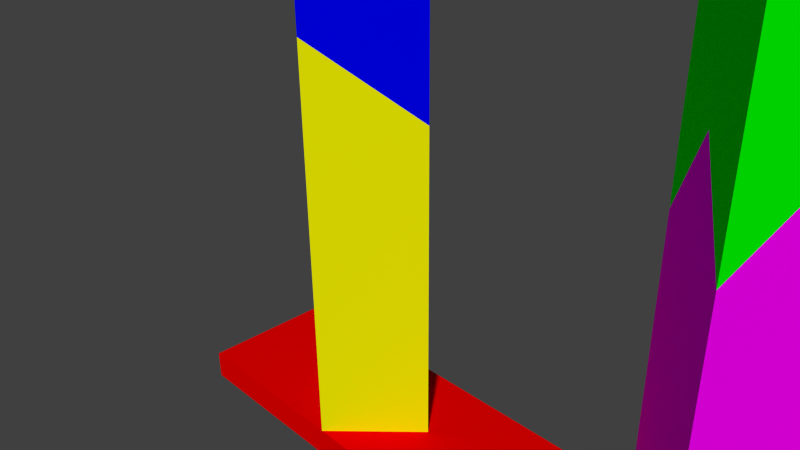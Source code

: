 # Source: DNACartoon.blend  (saved by Blender 2.74.0; exported with 4.5.12 LTS)
import bpy
from mathutils import Matrix  # noqa: F401  (used for matrix-valued properties, if any)

bpy.ops.wm.read_factory_settings(use_empty=True)
scene = bpy.context.scene
scene.name = 'Scene'

# ---- collections
col_collection_1 = bpy.data.collections.new('Collection 1'); scene.collection.children.link(col_collection_1)

# ---- materials (node trees are filled in below, after node groups)
mat_material_red = bpy.data.materials.new('Material.Red')
mat_material_red.alpha_threshold = 0.0
mat_material_red.diffuse_color = (0.7991, 0.0, 0.0, 1.0)
mat_material_red.specular_color = (0.7991, 0.0, 0.0)
mat_material_red.roughness = 0.5
mat_material_green = bpy.data.materials.new('Material.Green')
mat_material_green.alpha_threshold = 0.0
mat_material_green.diffuse_color = (0.0, 0.7991, 0.0, 1.0)
mat_material_green.specular_color = (0.0, 0.7991, 0.0)
mat_material_green.roughness = 0.5
mat_material_magenta = bpy.data.materials.new('Material.Magenta')
mat_material_magenta.alpha_threshold = 0.0
mat_material_magenta.diffuse_color = (0.7991, 0.0, 0.7991, 1.0)
mat_material_magenta.specular_color = (0.7991, 0.0, 0.7991)
mat_material_magenta.roughness = 0.5
mat_material_blue = bpy.data.materials.new('Material.Blue')
mat_material_blue.alpha_threshold = 0.0
mat_material_blue.diffuse_color = (0.0, 0.0, 0.7991, 1.0)
mat_material_blue.roughness = 0.5
mat_material_yellow = bpy.data.materials.new('Material.Yellow')
mat_material_yellow.alpha_threshold = 0.0
mat_material_yellow.diffuse_color = (0.8, 0.8, 0.0, 1.0)
mat_material_yellow.specular_color = (0.7991, 0.7991, 0.0)
mat_material_yellow.roughness = 0.5

# ---- material node trees
mat_material_red.use_nodes = True; mat_material_red.node_tree.nodes.clear()
_N = mat_material_red.node_tree.nodes; _L = mat_material_red.node_tree.links
n0 = _N.new('ShaderNodeOutputMaterial'); n0.name = 'Material Output'; n0.location = (300, 300)
n1 = _N.new('ShaderNodeBsdfDiffuse'); n1.name = 'Diffuse BSDF'; n1.location = (10, 300)
n1.inputs[0].default_value = (0.8, 0.0, 0.0, 1.0)
_L.new(n1.outputs[0], n0.inputs[0])
n0.is_active_output = True
mat_material_green.use_nodes = True; mat_material_green.node_tree.nodes.clear()
_N = mat_material_green.node_tree.nodes; _L = mat_material_green.node_tree.links
n0 = _N.new('ShaderNodeOutputMaterial'); n0.name = 'Material Output'; n0.location = (300, 300)
n1 = _N.new('ShaderNodeBsdfDiffuse'); n1.name = 'Diffuse BSDF'; n1.location = (10, 300)
n1.inputs[0].default_value = (0.0, 0.8, 0.0, 1.0)
_L.new(n1.outputs[0], n0.inputs[0])
n0.is_active_output = True
mat_material_magenta.use_nodes = True; mat_material_magenta.node_tree.nodes.clear()
_N = mat_material_magenta.node_tree.nodes; _L = mat_material_magenta.node_tree.links
n0 = _N.new('ShaderNodeOutputMaterial'); n0.name = 'Material Output'; n0.location = (300, 300)
n1 = _N.new('ShaderNodeBsdfDiffuse'); n1.name = 'Diffuse BSDF'; n1.location = (10, 300)
n1.inputs[0].default_value = (0.8, 0.0, 0.8, 1.0)
_L.new(n1.outputs[0], n0.inputs[0])
n0.is_active_output = True
mat_material_blue.use_nodes = True; mat_material_blue.node_tree.nodes.clear()
_N = mat_material_blue.node_tree.nodes; _L = mat_material_blue.node_tree.links
n0 = _N.new('ShaderNodeOutputMaterial'); n0.name = 'Material Output'; n0.location = (300, 300)
n1 = _N.new('ShaderNodeBsdfDiffuse'); n1.name = 'Diffuse BSDF'; n1.location = (10, 300)
n1.inputs[0].default_value = (0.0, 0.0, 0.8, 1.0)
_L.new(n1.outputs[0], n0.inputs[0])
n0.is_active_output = True
mat_material_yellow.use_nodes = True; mat_material_yellow.node_tree.nodes.clear()
_N = mat_material_yellow.node_tree.nodes; _L = mat_material_yellow.node_tree.links
n0 = _N.new('ShaderNodeOutputMaterial'); n0.name = 'Material Output'; n0.location = (300, 300)
n1 = _N.new('ShaderNodeBsdfDiffuse'); n1.name = 'Diffuse BSDF'; n1.location = (10, 300)
n1.inputs[0].default_value = (0.8, 0.8, 0.0, 1.0)
_L.new(n1.outputs[0], n0.inputs[0])
n0.is_active_output = True

# ---- world
world_world = bpy.data.worlds.new('World'); scene.world = world_world
world_world.color = (0.05088, 0.05088, 0.05088)
world_world.use_sun_shadow = False
world_world.sun_shadow_jitter_overblur = 0.0
world_world.cycles.sampling_method = 'MANUAL'
world_world.cycles.sample_map_resolution = 256

# ---- cameras
cam_camera = bpy.data.cameras.new('Camera')
cam_camera.clip_end = 100.0
cam_camera.lens = 35.0
cam_camera.sensor_width = 32.0
cam_camera.sensor_height = 18.0
cam_camera.ortho_scale = 7.314
cam_camera.dof.focus_distance = 0.0

# ---- meshes
me_cube = bpy.data.meshes.new('Cube')
me_cube.from_pydata([(-5.0, -1.0, -5.2), (-5.0, -1.0, -4.8), (-5.0, 1.0, -5.2), (-5.0, 1.0, -4.8), (5.0, -1.0, -5.2), (5.0, -1.0, -4.8), (5.0, 1.0, -5.2), (5.0, 1.0, -4.8), (-5.0, -1.0, 4.8), (-5.0, -1.0, 5.2), (-5.0, 1.0, 4.8), (-5.0, 1.0, 5.2), (5.0, -1.0, 4.8), (5.0, -1.0, 5.2), (5.0, 1.0, 4.8), (5.0, 1.0, 5.2)], [], [(1, 3, 2, 0), (3, 7, 6, 2), (7, 5, 4, 6), (5, 1, 0, 4), (0, 2, 6, 4), (5, 7, 3, 1), (9, 11, 10, 8), (11, 15, 14, 10), (15, 13, 12, 14), (13, 9, 8, 12), (8, 10, 14, 12), (13, 15, 11, 9)])
me_cube.materials.append(mat_material_red)
me_cube.use_remesh_preserve_volume = False
me_cube.use_remesh_preserve_attributes = False
me_cube.use_mirror_vertex_groups = False
me_cube.update()
me_cylinder_003 = bpy.data.meshes.new('Cylinder.003')
me_cylinder_003.from_pydata([(0.0, -1.0, 2.5), (0.0, -1.0, -3.0), (1.0, 4.212e-07, 2.5), (1.0, -2.583e-07, -3.0), (-8.742e-08, 1.0, 2.5), (-8.742e-08, 1.0, -3.0), (-1.0, 3.656e-07, 2.5), (-1.0, -3.139e-07, -3.0), (0.5, -0.5, -2.0), (0.5, 0.5, -2.0), (-0.5, 0.5, -2.0), (-0.5, -0.5, -2.0), (0.0, -2.722e-07, -3.0)], [], [(0, 1, 8, 3, 2), (2, 3, 9, 5, 4), (10, 5, 12), (6, 7, 11, 1, 0), (4, 5, 10, 7, 6), (0, 2, 4, 6), (10, 12, 7), (9, 12, 5), (7, 12, 11), (11, 12, 1), (1, 12, 8), (8, 12, 3), (3, 12, 9)])
me_cylinder_003.materials.append(mat_material_green)
me_cylinder_003.use_remesh_preserve_volume = False
me_cylinder_003.use_remesh_preserve_attributes = False
me_cylinder_003.use_mirror_vertex_groups = False
me_cylinder_003.update()
me_cylinder_002 = bpy.data.meshes.new('Cylinder.002')
me_cylinder_002.from_pydata([(0.0, 1.0, -2.5), (0.0, 1.0, 2.0), (1.0, -4.371e-08, -2.5), (1.0, -4.371e-08, 2.0), (-8.742e-08, -1.0, -2.5), (-8.742e-08, -1.0, 2.0), (-1.0, 1.192e-08, -2.5), (-1.0, 1.192e-08, 2.0), (0.5, 0.5, 3.0), (0.5, -0.5, 3.0), (-0.5, -0.5, 3.0), (-0.5, 0.5, 3.0), (0.0, -2.98e-08, 2.0)], [], [(0, 1, 8, 3, 2), (2, 3, 9, 5, 4), (10, 5, 12), (6, 7, 11, 1, 0), (4, 5, 10, 7, 6), (0, 2, 4, 6), (10, 12, 7), (9, 12, 5), (7, 12, 11), (11, 12, 1), (1, 12, 8), (8, 12, 3), (3, 12, 9)])
me_cylinder_002.materials.append(mat_material_magenta)
me_cylinder_002.use_remesh_preserve_volume = False
me_cylinder_002.use_remesh_preserve_attributes = False
me_cylinder_002.use_mirror_vertex_groups = False
me_cylinder_002.update()
me_cylinder_001 = bpy.data.meshes.new('Cylinder.001')
me_cylinder_001.from_pydata([(0.0, 1.0, -2.0), (0.0, 1.0, 2.5), (1.0, -4.371e-08, -3.0), (1.0, -4.371e-08, 2.5), (-8.742e-08, -1.0, -2.0), (-8.742e-08, -1.0, 2.5), (-1.0, 1.192e-08, -3.0), (-1.0, 1.192e-08, 2.5)], [], [(0, 1, 3, 2), (2, 3, 5, 4), (3, 1, 7, 5), (6, 7, 1, 0), (4, 5, 7, 6), (2, 4, 0), (4, 6, 0)])
me_cylinder_001.materials.append(mat_material_blue)
me_cylinder_001.use_remesh_preserve_volume = False
me_cylinder_001.use_remesh_preserve_attributes = False
me_cylinder_001.use_mirror_vertex_groups = False
me_cylinder_001.update()
me_cylinder = bpy.data.meshes.new('Cylinder')
me_cylinder.from_pydata([(0.0, 1.0, -2.5), (0.0, 1.0, 3.0), (1.0, -4.371e-08, -2.5), (1.0, -4.371e-08, 2.0), (-8.742e-08, -1.0, -2.5), (-8.742e-08, -1.0, 3.0), (-1.0, 1.192e-08, -2.5), (-1.0, 1.192e-08, 2.0)], [], [(0, 1, 3, 2), (2, 3, 5, 4), (3, 1, 5), (6, 7, 1, 0), (4, 5, 7, 6), (0, 2, 4, 6), (7, 5, 1)])
me_cylinder.materials.append(mat_material_yellow)
me_cylinder.use_remesh_preserve_volume = False
me_cylinder.use_remesh_preserve_attributes = False
me_cylinder.use_mirror_vertex_groups = False
me_cylinder.update()

# ---- objects
ob_cube = bpy.data.objects.new('Cube', me_cube)
ob_a_002 = bpy.data.objects.new('A.002', me_cylinder_003)
ob_a_001 = bpy.data.objects.new('A.001', me_cylinder_002)
ob_t = bpy.data.objects.new('T', me_cylinder_001)
ob_a = bpy.data.objects.new('A', me_cylinder)
ob_camera = bpy.data.objects.new('Camera', cam_camera)

# ---- transforms, parenting, visibility, modifiers, constraints
ob_cube.location = (2.5, 0.0, 0.0)
ob_cube.lineart.crease_threshold = 0.0
ob_a_002.location = (5.0, 0.0, 2.5)
ob_a_002.lineart.crease_threshold = 0.0
ob_a_001.location = (5.0, 0.0, -2.5)
ob_a_001.lineart.crease_threshold = 0.0
ob_t.location = (0.0, 0.0, 2.5)
ob_t.lineart.crease_threshold = 0.0
ob_a.location = (0.0, 0.0, -2.5)
ob_a.lineart.crease_threshold = 0.0
ob_camera.location = (7.481, -6.508, 2.844)
ob_camera.rotation_euler = (1.109, 0.01082, 0.8149)
ob_camera.lock_rotations_4d = False
ob_camera.empty_display_type = 'ARROWS'
ob_camera.color = (0.0, 0.0, 0.0, 0.0)
ob_camera.display_type = 'WIRE'
ob_camera.lineart.crease_threshold = 0.0

# ---- collection membership
col_collection_1.objects.link(ob_cube)
col_collection_1.objects.link(ob_a_002)
col_collection_1.objects.link(ob_a_001)
col_collection_1.objects.link(ob_t)
col_collection_1.objects.link(ob_a)
col_collection_1.objects.link(ob_camera)

# ---- scene / render settings (as saved in the file)
scene.camera = ob_camera
scene.frame_start = 1; scene.frame_end = 250; scene.frame_set(1)
scene.render.engine = 'CYCLES'
scene.render.resolution_percentage = 50
scene.render.dither_intensity = 0.0
scene.cycles.use_denoising = False
scene.cycles.samples = 10
scene.cycles.sampling_pattern = 'TABULATED_SOBOL'
scene.cycles.light_sampling_threshold = 0.0
scene.cycles.use_adaptive_sampling = False
scene.cycles.use_light_tree = False
scene.cycles.blur_glossy = 0.0
scene.cycles.pixel_filter_type = 'GAUSSIAN'
scene.cycles.sample_clamp_indirect = 0.0
scene.view_settings.view_transform = 'Standard'
bpy.context.view_layer.update()

# ---- added for rendering (the .blend has no usable light): sun
light_auto_sun = bpy.data.lights.new('AutoSun', 'SUN')
light_auto_sun.energy = 3.0
light_auto_sun.angle = 0.0523599
ob_auto_sun = bpy.data.objects.new('AutoSun', light_auto_sun)
scene.collection.objects.link(ob_auto_sun)
ob_auto_sun.rotation_euler = (0.872665, 0.174533, 0.523599)
bpy.context.view_layer.update()
